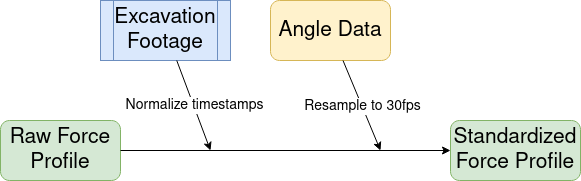

The diagram above was exported from draw.io. Its source (the exported page's mxGraphModel, read from the mxfile embedded in the PNG):
<mxGraphModel dx="1399" dy="1846" grid="1" gridSize="10" guides="1" tooltips="1" connect="1" arrows="1" fold="1" page="1" pageScale="1" pageWidth="850" pageHeight="1100" math="0" shadow="0">
  <root>
    <mxCell id="0" />
    <mxCell id="1" parent="0" />
    <mxCell id="yysF0IiuaKqxQZZQFmWz-1" value="&lt;font style=&quot;font-size: 21px;&quot;&gt;Raw Force Profile&lt;/font&gt;" style="rounded=1;whiteSpace=wrap;html=1;fillColor=#d5e8d4;strokeColor=#82b366;" vertex="1" parent="1">
      <mxGeometry x="160" y="190" width="120" height="60" as="geometry" />
    </mxCell>
    <mxCell id="yysF0IiuaKqxQZZQFmWz-2" value="&lt;div style=&quot;font-size: 21px;&quot;&gt;&lt;font style=&quot;font-size: 21px;&quot;&gt;Excavation&lt;/font&gt;&lt;/div&gt;&lt;div style=&quot;font-size: 21px;&quot;&gt;&lt;font style=&quot;font-size: 21px;&quot;&gt;Footage&lt;/font&gt;&lt;br&gt;&lt;/div&gt;" style="shape=process;whiteSpace=wrap;html=1;backgroundOutline=1;fillColor=#dae8fc;strokeColor=#6c8ebf;" vertex="1" parent="1">
      <mxGeometry x="260" y="70" width="130" height="60" as="geometry" />
    </mxCell>
    <mxCell id="yysF0IiuaKqxQZZQFmWz-3" value="&lt;font style=&quot;font-size: 21px;&quot;&gt;Angle Data&lt;/font&gt;" style="rounded=1;whiteSpace=wrap;html=1;fillColor=#fff2cc;strokeColor=#d6b656;" vertex="1" parent="1">
      <mxGeometry x="430" y="70" width="120" height="60" as="geometry" />
    </mxCell>
    <mxCell id="yysF0IiuaKqxQZZQFmWz-4" value="" style="endArrow=classic;html=1;rounded=0;" edge="1" parent="1" source="yysF0IiuaKqxQZZQFmWz-1" target="yysF0IiuaKqxQZZQFmWz-13">
      <mxGeometry width="50" height="50" relative="1" as="geometry">
        <mxPoint x="620" y="880" as="sourcePoint" />
        <mxPoint x="610" y="220" as="targetPoint" />
      </mxGeometry>
    </mxCell>
    <mxCell id="yysF0IiuaKqxQZZQFmWz-9" value="" style="endArrow=classic;html=1;rounded=0;" edge="1" parent="1" source="yysF0IiuaKqxQZZQFmWz-2">
      <mxGeometry relative="1" as="geometry">
        <mxPoint x="590" y="860" as="sourcePoint" />
        <mxPoint x="370" y="220" as="targetPoint" />
      </mxGeometry>
    </mxCell>
    <mxCell id="yysF0IiuaKqxQZZQFmWz-10" value="&lt;font style=&quot;font-size: 14px;&quot;&gt;Normalize timestamps&lt;/font&gt;" style="edgeLabel;resizable=0;html=1;align=center;verticalAlign=middle;" connectable="0" vertex="1" parent="yysF0IiuaKqxQZZQFmWz-9">
      <mxGeometry relative="1" as="geometry" />
    </mxCell>
    <mxCell id="yysF0IiuaKqxQZZQFmWz-11" value="" style="endArrow=classic;html=1;rounded=0;" edge="1" parent="1" source="yysF0IiuaKqxQZZQFmWz-3">
      <mxGeometry relative="1" as="geometry">
        <mxPoint x="346" y="140" as="sourcePoint" />
        <mxPoint x="540" y="220" as="targetPoint" />
      </mxGeometry>
    </mxCell>
    <mxCell id="yysF0IiuaKqxQZZQFmWz-12" value="&lt;font style=&quot;font-size: 14px;&quot;&gt;Resample to 30fps&lt;/font&gt;" style="edgeLabel;resizable=0;html=1;align=center;verticalAlign=middle;" connectable="0" vertex="1" parent="yysF0IiuaKqxQZZQFmWz-11">
      <mxGeometry relative="1" as="geometry" />
    </mxCell>
    <mxCell id="yysF0IiuaKqxQZZQFmWz-13" value="&lt;font style=&quot;font-size: 21px;&quot;&gt;Standardized Force Profile&lt;/font&gt;" style="rounded=1;whiteSpace=wrap;html=1;fillColor=#d5e8d4;strokeColor=#82b366;" vertex="1" parent="1">
      <mxGeometry x="610" y="190" width="130" height="60" as="geometry" />
    </mxCell>
  </root>
</mxGraphModel>